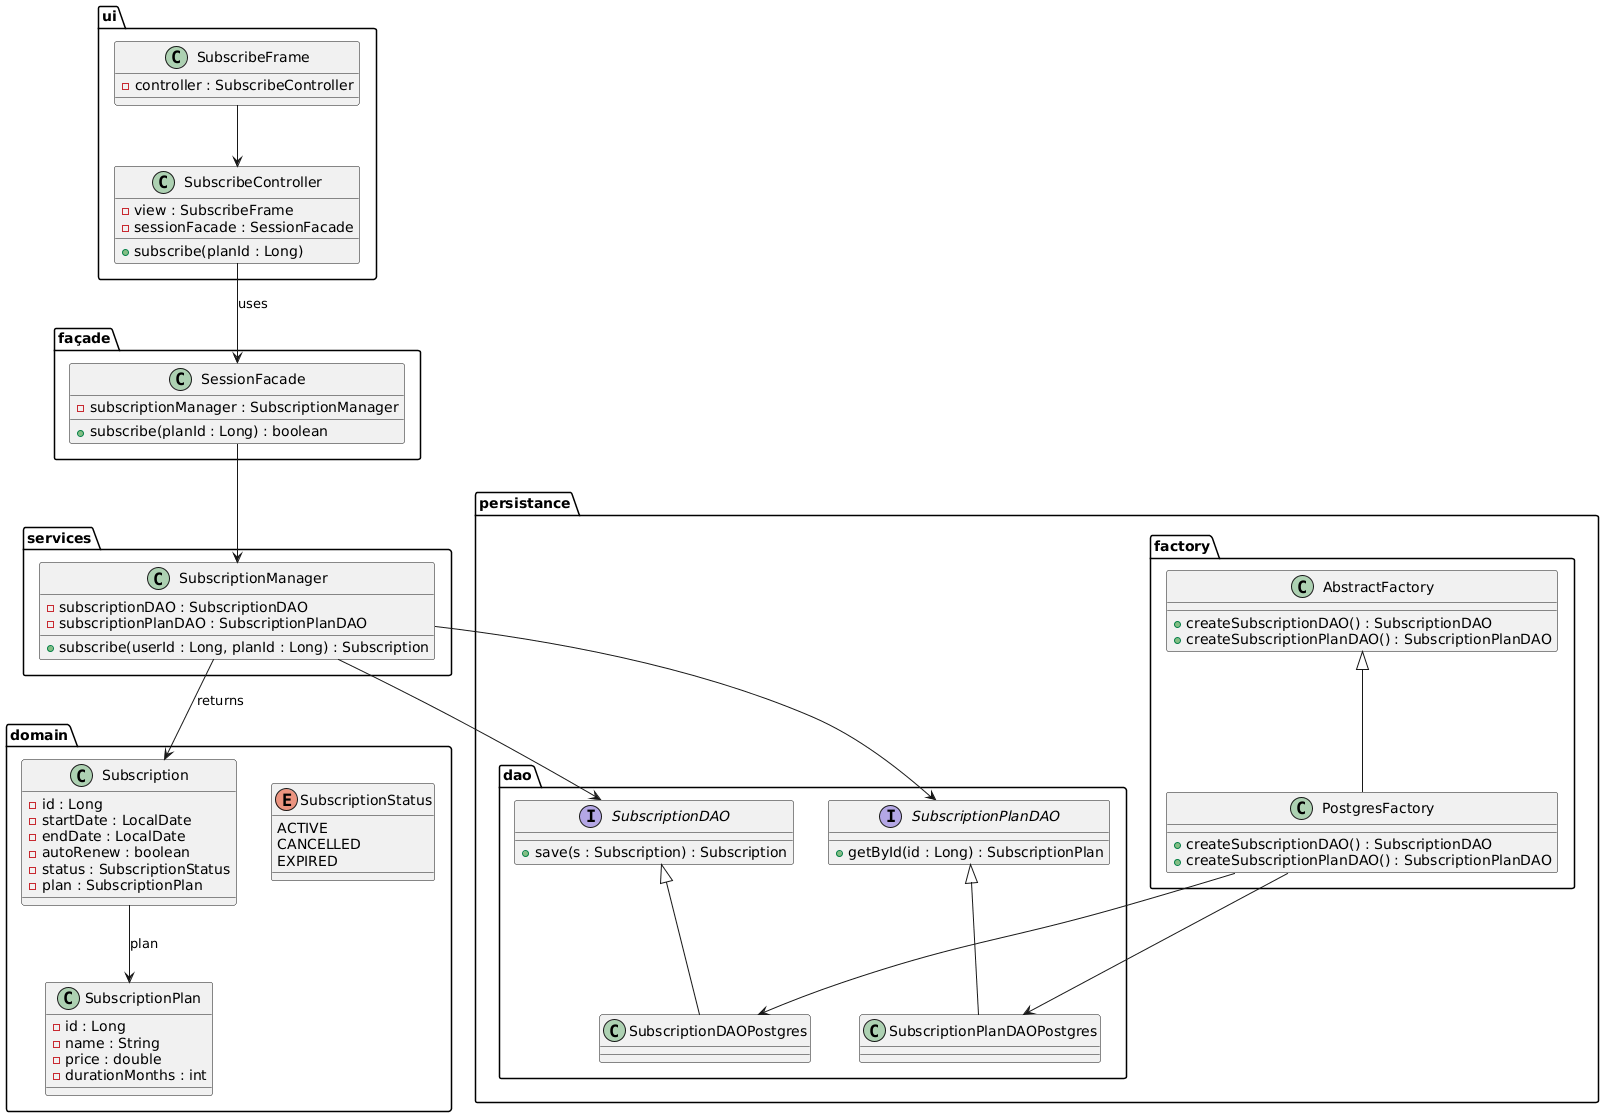

The diagram above was rendered by PlantUML. Its source (embedded in the PNG):
@startuml
package "ui" {
    class SubscribeFrame {
        - controller : SubscribeController
    }

    class SubscribeController {
        - view : SubscribeFrame
        - sessionFacade : SessionFacade
        + subscribe(planId : Long)
    }
}

package "façade" {
    class SessionFacade {
        - subscriptionManager : SubscriptionManager
        + subscribe(planId : Long) : boolean
    }
}

package "services" {
    class SubscriptionManager {
        - subscriptionDAO : SubscriptionDAO
        - subscriptionPlanDAO : SubscriptionPlanDAO
        + subscribe(userId : Long, planId : Long) : Subscription
    }
}

package "domain" {
    class Subscription {
        - id : Long
        - startDate : LocalDate
        - endDate : LocalDate
        - autoRenew : boolean
        - status : SubscriptionStatus
        - plan : SubscriptionPlan
    }

    class SubscriptionPlan {
        - id : Long
        - name : String
        - price : double
        - durationMonths : int
    }

    enum SubscriptionStatus {
        ACTIVE
        CANCELLED
        EXPIRED
    }
}

package "persistance" {

    package "dao" {
        interface SubscriptionDAO {
            + save(s : Subscription) : Subscription
        }

        interface SubscriptionPlanDAO {
            + getById(id : Long) : SubscriptionPlan
        }

        class SubscriptionDAOPostgres
        class SubscriptionPlanDAOPostgres
    }

    package "factory" {
        class AbstractFactory {
            + createSubscriptionDAO() : SubscriptionDAO
            + createSubscriptionPlanDAO() : SubscriptionPlanDAO
        }

        class PostgresFactory {
            + createSubscriptionDAO() : SubscriptionDAO
            + createSubscriptionPlanDAO() : SubscriptionPlanDAO
        }
    }
}

SubscribeFrame --> SubscribeController
SubscribeController --> SessionFacade : uses

SessionFacade --> SubscriptionManager
SubscriptionManager --> SubscriptionDAO
SubscriptionManager --> SubscriptionPlanDAO

AbstractFactory <|-- PostgresFactory
SubscriptionDAO <|-- SubscriptionDAOPostgres
SubscriptionPlanDAO <|-- SubscriptionPlanDAOPostgres

PostgresFactory --> SubscriptionDAOPostgres
PostgresFactory --> SubscriptionPlanDAOPostgres

SubscriptionManager --> Subscription : returns

Subscription --> SubscriptionPlan : plan
@enduml